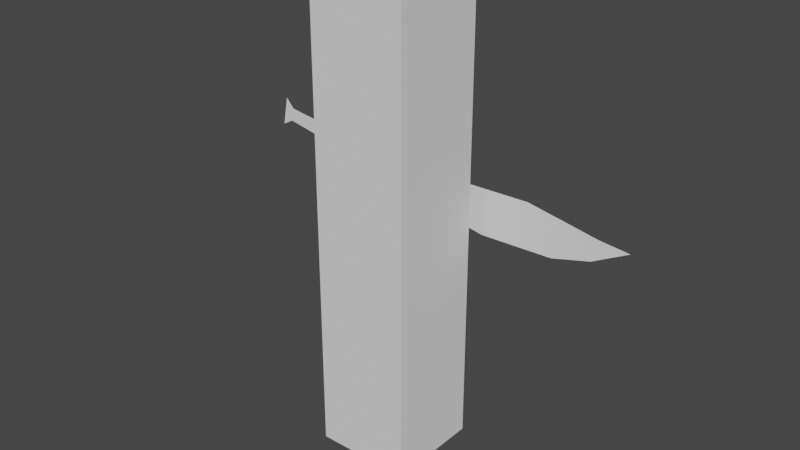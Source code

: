 # Source: cutlass.blend  (saved by Blender 3.1.7; exported with 4.5.12 LTS)
import bpy
from mathutils import Matrix  # noqa: F401  (used for matrix-valued properties, if any)

bpy.ops.wm.read_factory_settings(use_empty=True)
scene = bpy.context.scene
scene.name = 'Scene'

# ---- collections
col_collection = bpy.data.collections.new('Collection'); scene.collection.children.link(col_collection)

# ---- world
world_world = bpy.data.worlds.new('World'); scene.world = world_world
world_world.use_nodes = True; world_world.node_tree.nodes.clear()
_N = world_world.node_tree.nodes; _L = world_world.node_tree.links
n0 = _N.new('ShaderNodeOutputWorld'); n0.name = 'World Output'; n0.location = (300, 300)
n1 = _N.new('ShaderNodeBackground'); n1.name = 'Background'; n1.location = (10, 300)
n1.inputs[0].default_value = (0.05088, 0.05088, 0.05088, 1.0)
_L.new(n1.outputs[0], n0.inputs[0])
n0.is_active_output = True
world_world.color = (0.05088, 0.05088, 0.05088)
world_world.use_sun_shadow = False
world_world.sun_shadow_jitter_overblur = 0.0

# ---- meshes
me_plane_001 = bpy.data.meshes.new('Plane.001')
me_plane_001.from_pydata([(-1.79, 0.06834, 0.2643), (3.439, -0.1859, 0.2643), (-1.688, 0.6112, 0.2643), (3.559, 0.2875, 0.2643), (-0.5247, -0.1642, 0.2643), (1.061, -0.4448, 0.2643), (2.619, -0.4048, 0.2643), (2.054, 0.559, 0.2643), (0.7266, 0.5312, 0.2643), (-0.7171, 0.5673, 0.2643), (4.2, 0.2239, 0.2643), (-2.037, -0.2295, 0.2643), (-1.795, 1.074, 0.2643), (-2.189, -0.1922, 0.2643), (-1.97, 1.088, 0.2643), (-2.242, 0.2848, 0.2643), (-2.18, 0.6599, 0.2643), (-3.962, 0.6192, 0.2643), (-3.91, 0.9035, 0.2643), (-4.2, 0.494, 0.2643), (-4.089, 1.105, 0.2643)], [], [(6, 7, 3, 1), (0, 2, 9, 4), (4, 9, 8, 5), (5, 8, 7, 6), (3, 10, 1), (0, 11, 12, 2), (11, 13, 14, 12), (13, 15, 16, 14), (15, 17, 18, 16), (17, 19, 20, 18)])
_uv = me_plane_001.uv_layers.new(name='UVMap')
_uv.uv.foreach_set('vector', [0.75, 0.0, 0.75, 1.0, 1.0, 1.0, 1.0, 0.0, 0.0, 0.0, 0.0, 1.0, 0.25, 1.0, 0.25, 0.0, 0.25, 0.0, 0.25, 1.0, 0.5, 1.0, 0.5, 0.0, 0.5, 0.0, 0.5, 1.0, 0.75, 1.0, 0.75, 0.0, 1.0, 1.0, 0.0, 0.0, 1.0, 0.0, 0.0, 0.0, 0.0, 0.0, 0.0, 1.0, 0.0, 1.0, 0.0, 0.0, 0.0, 0.0, 0.0, 1.0, 0.0, 1.0, 0.0, 0.0, 0.0, 0.0, 0.0, 1.0, 0.0, 1.0, 0.0, 0.0, 0.0, 0.0, 0.0, 1.0, 0.0, 1.0, 0.0, 0.0, 0.0, 0.0, 0.0, 1.0, 0.0, 1.0])
me_plane_001.use_remesh_fix_poles = True
me_plane_001.use_remesh_preserve_attributes = False
me_plane_001.update()
me_cube_001 = bpy.data.meshes.new('Cube.001')
me_cube_001.from_pydata([(-1.0, -1.0, -1.0), (-1.0, -1.0, 1.0), (-1.0, 1.0, -1.0), (-1.0, 1.0, 1.0), (1.0, -1.0, -1.0), (1.0, -1.0, 1.0), (1.0, 1.0, -1.0), (1.0, 1.0, 1.0)], [], [(0, 1, 3, 2), (2, 3, 7, 6), (6, 7, 5, 4), (4, 5, 1, 0), (2, 6, 4, 0), (7, 3, 1, 5)])
_uv = me_cube_001.uv_layers.new(name='UVMap')
_uv.uv.foreach_set('vector', [0.375, 0.0, 0.625, 0.0, 0.625, 0.25, 0.375, 0.25, 0.375, 0.25, 0.625, 0.25, 0.625, 0.5, 0.375, 0.5, 0.375, 0.5, 0.625, 0.5, 0.625, 0.75, 0.375, 0.75, 0.375, 0.75, 0.625, 0.75, 0.625, 1.0, 0.375, 1.0, 0.125, 0.5, 0.375, 0.5, 0.375, 0.75, 0.125, 0.75, 0.625, 0.5, 0.875, 0.5, 0.875, 0.75, 0.625, 0.75])
me_cube_001.use_remesh_fix_poles = True
me_cube_001.use_remesh_preserve_attributes = False
me_cube_001.update()

# ---- objects
ob_plane = bpy.data.objects.new('Plane', me_plane_001)
ob_cube = bpy.data.objects.new('Cube', me_cube_001)

# ---- transforms, parenting, visibility, modifiers, constraints
ob_plane.location = (0.0, 1.612, 5.812)
ob_plane.rotation_euler = (1.571, -0.0, 0.0)
ob_cube.location = (0.0, 0.0, 5.694)
ob_cube.scale = (1.0, 1.0, 4.744)

# ---- collection membership
col_collection.objects.link(ob_plane)
col_collection.objects.link(ob_cube)

# ---- scene / render settings (as saved in the file)
scene.frame_start = 1; scene.frame_end = 250; scene.frame_set(1)
scene.render.engine = 'BLENDER_EEVEE_NEXT'
scene.cycles.sampling_pattern = 'TABULATED_SOBOL'
scene.cycles.use_light_tree = False
scene.view_settings.view_transform = 'Filmic'
bpy.context.view_layer.update()

# ---- added for rendering (the .blend has no active camera and no usable light): camera, sun
cam_auto = bpy.data.cameras.new('AutoCamera')
cam_auto.lens = 50.0
cam_auto.sensor_width = 36.0
cam_auto.clip_end = 1000.0
ob_auto_camera = bpy.data.objects.new('AutoCamera', cam_auto)
scene.collection.objects.link(ob_auto_camera)
ob_auto_camera.location = (11.9245, -14.1351, 15.233)
ob_auto_camera.rotation_euler = (1.09748, -7.21219e-08, 0.694738)
scene.camera = ob_auto_camera
light_auto_sun = bpy.data.lights.new('AutoSun', 'SUN')
light_auto_sun.energy = 3.0
light_auto_sun.angle = 0.0523599
ob_auto_sun = bpy.data.objects.new('AutoSun', light_auto_sun)
scene.collection.objects.link(ob_auto_sun)
ob_auto_sun.rotation_euler = (0.872665, 0.174533, 0.523599)
bpy.context.view_layer.update()
